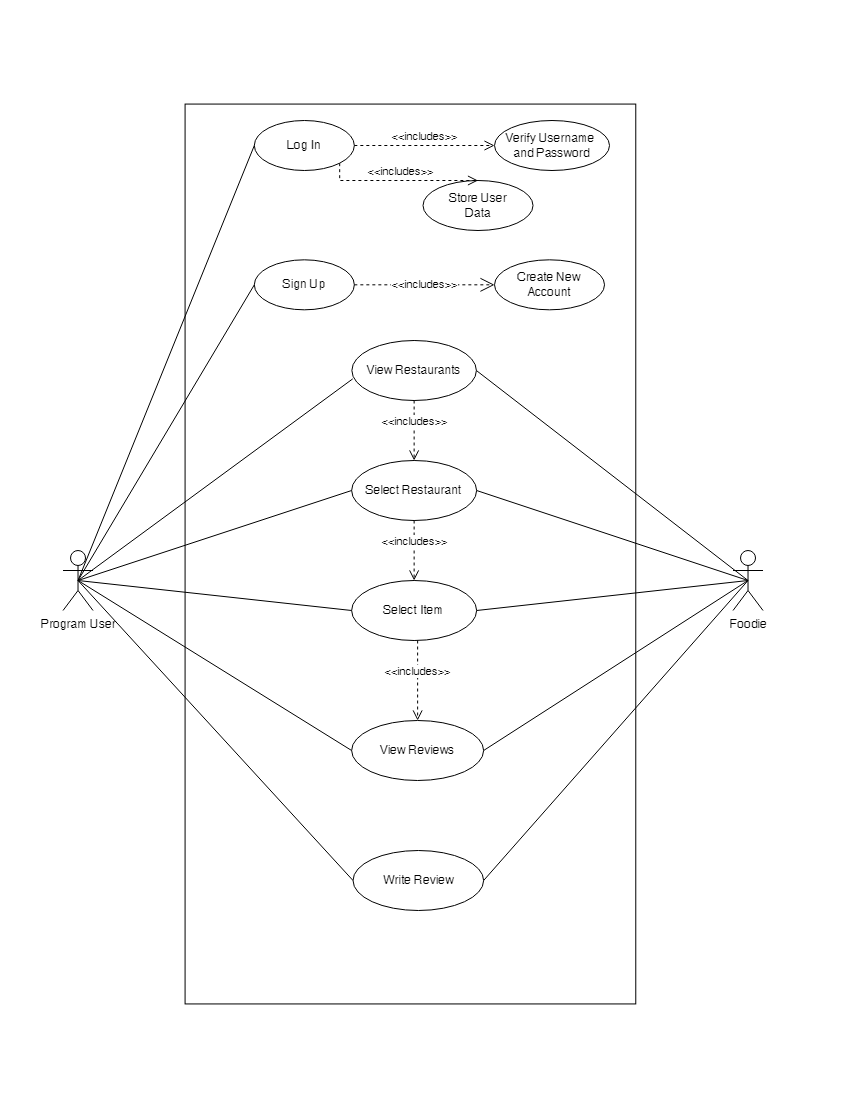

The diagram above was exported from draw.io. Its source (the exported page's mxGraphModel, read from the mxfile embedded in the PNG):
<mxGraphModel dx="1461" dy="668" grid="1" gridSize="10" guides="1" tooltips="1" connect="1" arrows="1" fold="1" page="1" pageScale="1" pageWidth="850" pageHeight="1100" math="0" shadow="0">
  <root>
    <mxCell id="0" />
    <mxCell id="1" parent="0" />
    <mxCell id="-56qbeQQB-EkpuxyPYe6-1" value="Program User" style="shape=umlActor;verticalLabelPosition=bottom;verticalAlign=top;html=1;outlineConnect=0;" parent="1" vertex="1">
      <mxGeometry x="62.519999999999996" y="550" width="30" height="60" as="geometry" />
    </mxCell>
    <mxCell id="-56qbeQQB-EkpuxyPYe6-3" value="" style="rounded=0;whiteSpace=wrap;html=1;rotation=90;fillColor=none;" parent="1" vertex="1">
      <mxGeometry x="-40" y="328.15999999999997" width="899.87" height="450.69" as="geometry" />
    </mxCell>
    <mxCell id="-56qbeQQB-EkpuxyPYe6-8" value="Log In" style="ellipse;whiteSpace=wrap;html=1;" parent="1" vertex="1">
      <mxGeometry x="253.83999999999997" y="120" width="100" height="50" as="geometry" />
    </mxCell>
    <mxCell id="-56qbeQQB-EkpuxyPYe6-9" value="View Restaurants" style="ellipse;whiteSpace=wrap;html=1;" parent="1" vertex="1">
      <mxGeometry x="351.39" y="340" width="124.5" height="60" as="geometry" />
    </mxCell>
    <mxCell id="-56qbeQQB-EkpuxyPYe6-10" value="Select Restaurant" style="ellipse;whiteSpace=wrap;html=1;" parent="1" vertex="1">
      <mxGeometry x="351.14" y="460" width="125" height="60" as="geometry" />
    </mxCell>
    <mxCell id="-56qbeQQB-EkpuxyPYe6-11" value="Select Item" style="ellipse;whiteSpace=wrap;html=1;" parent="1" vertex="1">
      <mxGeometry x="351.14" y="580" width="125" height="60" as="geometry" />
    </mxCell>
    <mxCell id="-56qbeQQB-EkpuxyPYe6-12" value="Write Review" style="ellipse;whiteSpace=wrap;html=1;" parent="1" vertex="1">
      <mxGeometry x="352.52" y="850" width="130.62" height="60" as="geometry" />
    </mxCell>
    <mxCell id="mkvBmT5eFWoZ3vv7QZHM-1" value="Foodie" style="shape=umlActor;verticalLabelPosition=bottom;verticalAlign=top;html=1;outlineConnect=0;" parent="1" vertex="1">
      <mxGeometry x="732.52" y="550" width="30" height="60" as="geometry" />
    </mxCell>
    <mxCell id="mkvBmT5eFWoZ3vv7QZHM-4" value="View Reviews" style="ellipse;whiteSpace=wrap;html=1;" parent="1" vertex="1">
      <mxGeometry x="351.14" y="720" width="132" height="60" as="geometry" />
    </mxCell>
    <mxCell id="mkvBmT5eFWoZ3vv7QZHM-11" value="" style="endArrow=none;html=1;rounded=0;entryX=0;entryY=0.5;entryDx=0;entryDy=0;exitX=0.5;exitY=0.5;exitDx=0;exitDy=0;exitPerimeter=0;" parent="1" source="-56qbeQQB-EkpuxyPYe6-1" target="-56qbeQQB-EkpuxyPYe6-10" edge="1">
      <mxGeometry relative="1" as="geometry">
        <mxPoint x="167.52" y="400" as="sourcePoint" />
        <mxPoint x="512.52" y="440" as="targetPoint" />
      </mxGeometry>
    </mxCell>
    <mxCell id="mkvBmT5eFWoZ3vv7QZHM-12" value="" style="endArrow=none;html=1;rounded=0;entryX=0;entryY=0.5;entryDx=0;entryDy=0;exitX=0.5;exitY=0.5;exitDx=0;exitDy=0;exitPerimeter=0;" parent="1" source="-56qbeQQB-EkpuxyPYe6-1" target="-56qbeQQB-EkpuxyPYe6-11" edge="1">
      <mxGeometry relative="1" as="geometry">
        <mxPoint x="167.52" y="400" as="sourcePoint" />
        <mxPoint x="512.52" y="440" as="targetPoint" />
      </mxGeometry>
    </mxCell>
    <mxCell id="mkvBmT5eFWoZ3vv7QZHM-13" value="" style="endArrow=none;html=1;rounded=0;entryX=0;entryY=0.5;entryDx=0;entryDy=0;exitX=0.5;exitY=0.5;exitDx=0;exitDy=0;exitPerimeter=0;" parent="1" source="-56qbeQQB-EkpuxyPYe6-1" target="mkvBmT5eFWoZ3vv7QZHM-4" edge="1">
      <mxGeometry relative="1" as="geometry">
        <mxPoint x="352.52" y="440" as="sourcePoint" />
        <mxPoint x="512.52" y="440" as="targetPoint" />
      </mxGeometry>
    </mxCell>
    <mxCell id="mkvBmT5eFWoZ3vv7QZHM-14" value="" style="endArrow=none;html=1;rounded=0;exitX=0.5;exitY=0.5;exitDx=0;exitDy=0;exitPerimeter=0;entryX=0;entryY=0.5;entryDx=0;entryDy=0;" parent="1" source="-56qbeQQB-EkpuxyPYe6-1" target="-56qbeQQB-EkpuxyPYe6-12" edge="1">
      <mxGeometry relative="1" as="geometry">
        <mxPoint x="352.52" y="440" as="sourcePoint" />
        <mxPoint x="512.52" y="440" as="targetPoint" />
      </mxGeometry>
    </mxCell>
    <mxCell id="mkvBmT5eFWoZ3vv7QZHM-15" value="" style="endArrow=none;html=1;rounded=0;exitX=0.5;exitY=0.5;exitDx=0;exitDy=0;exitPerimeter=0;entryX=0.007;entryY=0.639;entryDx=0;entryDy=0;entryPerimeter=0;" parent="1" source="-56qbeQQB-EkpuxyPYe6-1" target="-56qbeQQB-EkpuxyPYe6-9" edge="1">
      <mxGeometry relative="1" as="geometry">
        <mxPoint x="352.52" y="440" as="sourcePoint" />
        <mxPoint x="512.52" y="440" as="targetPoint" />
      </mxGeometry>
    </mxCell>
    <mxCell id="mkvBmT5eFWoZ3vv7QZHM-16" value="" style="endArrow=none;html=1;rounded=0;entryX=0;entryY=0.5;entryDx=0;entryDy=0;exitX=0.5;exitY=0.5;exitDx=0;exitDy=0;exitPerimeter=0;" parent="1" source="-56qbeQQB-EkpuxyPYe6-1" target="-56qbeQQB-EkpuxyPYe6-8" edge="1">
      <mxGeometry relative="1" as="geometry">
        <mxPoint x="352.52" y="440" as="sourcePoint" />
        <mxPoint x="192.52" y="360" as="targetPoint" />
      </mxGeometry>
    </mxCell>
    <mxCell id="mkvBmT5eFWoZ3vv7QZHM-17" value="Sign Up" style="ellipse;whiteSpace=wrap;html=1;" parent="1" vertex="1">
      <mxGeometry x="253.83999999999997" y="259.32" width="100" height="50" as="geometry" />
    </mxCell>
    <mxCell id="mkvBmT5eFWoZ3vv7QZHM-18" value="Create New Account" style="ellipse;whiteSpace=wrap;html=1;" parent="1" vertex="1">
      <mxGeometry x="494.02" y="259.32" width="110" height="50" as="geometry" />
    </mxCell>
    <mxCell id="mkvBmT5eFWoZ3vv7QZHM-19" value="&amp;lt;&amp;lt;includes&amp;gt;&amp;gt;" style="endArrow=open;endSize=12;dashed=1;html=1;rounded=0;exitX=1;exitY=0.5;exitDx=0;exitDy=0;" parent="1" source="mkvBmT5eFWoZ3vv7QZHM-17" target="mkvBmT5eFWoZ3vv7QZHM-18" edge="1">
      <mxGeometry width="160" relative="1" as="geometry">
        <mxPoint x="622.52" y="410" as="sourcePoint" />
        <mxPoint x="782.52" y="410" as="targetPoint" />
        <Array as="points" />
      </mxGeometry>
    </mxCell>
    <mxCell id="mkvBmT5eFWoZ3vv7QZHM-20" value="Verify Username&amp;nbsp;&lt;br&gt;and Password" style="ellipse;whiteSpace=wrap;html=1;" parent="1" vertex="1">
      <mxGeometry x="494.02" y="120" width="115" height="50" as="geometry" />
    </mxCell>
    <mxCell id="mkvBmT5eFWoZ3vv7QZHM-21" value="&amp;lt;&amp;lt;includes&amp;gt;&amp;gt;" style="html=1;verticalAlign=bottom;endArrow=open;dashed=1;endSize=8;edgeStyle=elbowEdgeStyle;elbow=vertical;curved=0;rounded=0;exitX=1;exitY=0.5;exitDx=0;exitDy=0;entryX=0;entryY=0.5;entryDx=0;entryDy=0;" parent="1" source="-56qbeQQB-EkpuxyPYe6-8" target="mkvBmT5eFWoZ3vv7QZHM-20" edge="1">
      <mxGeometry relative="1" as="geometry">
        <mxPoint x="742.52" y="400" as="sourcePoint" />
        <mxPoint x="662.52" y="400" as="targetPoint" />
      </mxGeometry>
    </mxCell>
    <mxCell id="mkvBmT5eFWoZ3vv7QZHM-22" value="" style="endArrow=none;html=1;rounded=0;exitX=0.5;exitY=0.5;exitDx=0;exitDy=0;exitPerimeter=0;entryX=0;entryY=0.5;entryDx=0;entryDy=0;" parent="1" source="-56qbeQQB-EkpuxyPYe6-1" target="mkvBmT5eFWoZ3vv7QZHM-17" edge="1">
      <mxGeometry relative="1" as="geometry">
        <mxPoint x="622.52" y="400" as="sourcePoint" />
        <mxPoint x="782.52" y="400" as="targetPoint" />
      </mxGeometry>
    </mxCell>
    <mxCell id="mkvBmT5eFWoZ3vv7QZHM-23" value="Store User&lt;br&gt;Data" style="ellipse;whiteSpace=wrap;html=1;" parent="1" vertex="1">
      <mxGeometry x="422.52" y="180" width="110" height="50" as="geometry" />
    </mxCell>
    <mxCell id="mkvBmT5eFWoZ3vv7QZHM-26" value="&amp;lt;&amp;lt;includes&amp;gt;&amp;gt;" style="html=1;verticalAlign=bottom;endArrow=open;dashed=1;endSize=8;edgeStyle=elbowEdgeStyle;elbow=vertical;curved=0;rounded=0;exitX=1;exitY=1;exitDx=0;exitDy=0;" parent="1" source="-56qbeQQB-EkpuxyPYe6-8" target="mkvBmT5eFWoZ3vv7QZHM-23" edge="1">
      <mxGeometry relative="1" as="geometry">
        <mxPoint x="742.52" y="390" as="sourcePoint" />
        <mxPoint x="662.52" y="390" as="targetPoint" />
        <Array as="points">
          <mxPoint x="452.52" y="180" />
          <mxPoint x="452.52" y="170" />
          <mxPoint x="422.52" y="163" />
        </Array>
      </mxGeometry>
    </mxCell>
    <mxCell id="mkvBmT5eFWoZ3vv7QZHM-27" value="&amp;lt;&amp;lt;includes&amp;gt;&amp;gt;" style="html=1;verticalAlign=bottom;endArrow=open;dashed=1;endSize=8;edgeStyle=elbowEdgeStyle;elbow=vertical;curved=0;rounded=0;exitX=0.5;exitY=1;exitDx=0;exitDy=0;" parent="1" source="-56qbeQQB-EkpuxyPYe6-9" target="-56qbeQQB-EkpuxyPYe6-10" edge="1">
      <mxGeometry relative="1" as="geometry">
        <mxPoint x="431.78" y="425" as="sourcePoint" />
        <mxPoint x="371.78" y="425" as="targetPoint" />
      </mxGeometry>
    </mxCell>
    <mxCell id="mkvBmT5eFWoZ3vv7QZHM-28" value="&amp;lt;&amp;lt;includes&amp;gt;&amp;gt;" style="html=1;verticalAlign=bottom;endArrow=open;dashed=1;endSize=8;edgeStyle=elbowEdgeStyle;elbow=vertical;curved=0;rounded=0;exitX=0.5;exitY=1;exitDx=0;exitDy=0;" parent="1" source="-56qbeQQB-EkpuxyPYe6-10" target="-56qbeQQB-EkpuxyPYe6-11" edge="1">
      <mxGeometry relative="1" as="geometry">
        <mxPoint x="422.52" y="490" as="sourcePoint" />
        <mxPoint x="342.52" y="490" as="targetPoint" />
      </mxGeometry>
    </mxCell>
    <mxCell id="mkvBmT5eFWoZ3vv7QZHM-29" value="&amp;lt;&amp;lt;includes&amp;gt;&amp;gt;" style="html=1;verticalAlign=bottom;endArrow=open;dashed=1;endSize=8;edgeStyle=elbowEdgeStyle;elbow=vertical;curved=0;rounded=0;entryX=0.5;entryY=0;entryDx=0;entryDy=0;exitX=0.528;exitY=1;exitDx=0;exitDy=0;exitPerimeter=0;" parent="1" source="-56qbeQQB-EkpuxyPYe6-11" target="mkvBmT5eFWoZ3vv7QZHM-4" edge="1">
      <mxGeometry relative="1" as="geometry">
        <mxPoint x="422.52" y="640" as="sourcePoint" />
        <mxPoint x="342.52" y="690" as="targetPoint" />
        <Array as="points">
          <mxPoint x="422.52" y="700" />
        </Array>
      </mxGeometry>
    </mxCell>
    <mxCell id="mkvBmT5eFWoZ3vv7QZHM-32" value="" style="endArrow=none;html=1;rounded=0;entryX=0.5;entryY=0.5;entryDx=0;entryDy=0;entryPerimeter=0;exitX=1;exitY=0.5;exitDx=0;exitDy=0;" parent="1" source="-56qbeQQB-EkpuxyPYe6-9" target="mkvBmT5eFWoZ3vv7QZHM-1" edge="1">
      <mxGeometry relative="1" as="geometry">
        <mxPoint x="472.52" y="370" as="sourcePoint" />
        <mxPoint x="631.52" y="370" as="targetPoint" />
      </mxGeometry>
    </mxCell>
    <mxCell id="mkvBmT5eFWoZ3vv7QZHM-33" value="" style="endArrow=none;html=1;rounded=0;entryX=0.5;entryY=0.5;entryDx=0;entryDy=0;entryPerimeter=0;exitX=1;exitY=0.5;exitDx=0;exitDy=0;" parent="1" source="-56qbeQQB-EkpuxyPYe6-10" target="mkvBmT5eFWoZ3vv7QZHM-1" edge="1">
      <mxGeometry relative="1" as="geometry">
        <mxPoint x="502.52" y="489.5" as="sourcePoint" />
        <mxPoint x="662.52" y="489.5" as="targetPoint" />
      </mxGeometry>
    </mxCell>
    <mxCell id="mkvBmT5eFWoZ3vv7QZHM-34" value="" style="endArrow=none;html=1;rounded=0;exitX=1;exitY=0.5;exitDx=0;exitDy=0;entryX=0.5;entryY=0.5;entryDx=0;entryDy=0;entryPerimeter=0;" parent="1" source="-56qbeQQB-EkpuxyPYe6-11" target="mkvBmT5eFWoZ3vv7QZHM-1" edge="1">
      <mxGeometry relative="1" as="geometry">
        <mxPoint x="622.52" y="590" as="sourcePoint" />
        <mxPoint x="692.52" y="580" as="targetPoint" />
      </mxGeometry>
    </mxCell>
    <mxCell id="mkvBmT5eFWoZ3vv7QZHM-35" value="" style="endArrow=none;html=1;rounded=0;exitX=1;exitY=0.5;exitDx=0;exitDy=0;entryX=0.5;entryY=0.5;entryDx=0;entryDy=0;entryPerimeter=0;" parent="1" source="mkvBmT5eFWoZ3vv7QZHM-4" target="mkvBmT5eFWoZ3vv7QZHM-1" edge="1">
      <mxGeometry relative="1" as="geometry">
        <mxPoint x="622.52" y="590" as="sourcePoint" />
        <mxPoint x="692.52" y="580" as="targetPoint" />
      </mxGeometry>
    </mxCell>
    <mxCell id="mkvBmT5eFWoZ3vv7QZHM-36" value="" style="endArrow=none;html=1;rounded=0;entryX=0.5;entryY=0.5;entryDx=0;entryDy=0;entryPerimeter=0;exitX=1;exitY=0.5;exitDx=0;exitDy=0;" parent="1" source="-56qbeQQB-EkpuxyPYe6-12" target="mkvBmT5eFWoZ3vv7QZHM-1" edge="1">
      <mxGeometry relative="1" as="geometry">
        <mxPoint x="622.52" y="590" as="sourcePoint" />
        <mxPoint x="782.52" y="590" as="targetPoint" />
      </mxGeometry>
    </mxCell>
  </root>
</mxGraphModel>